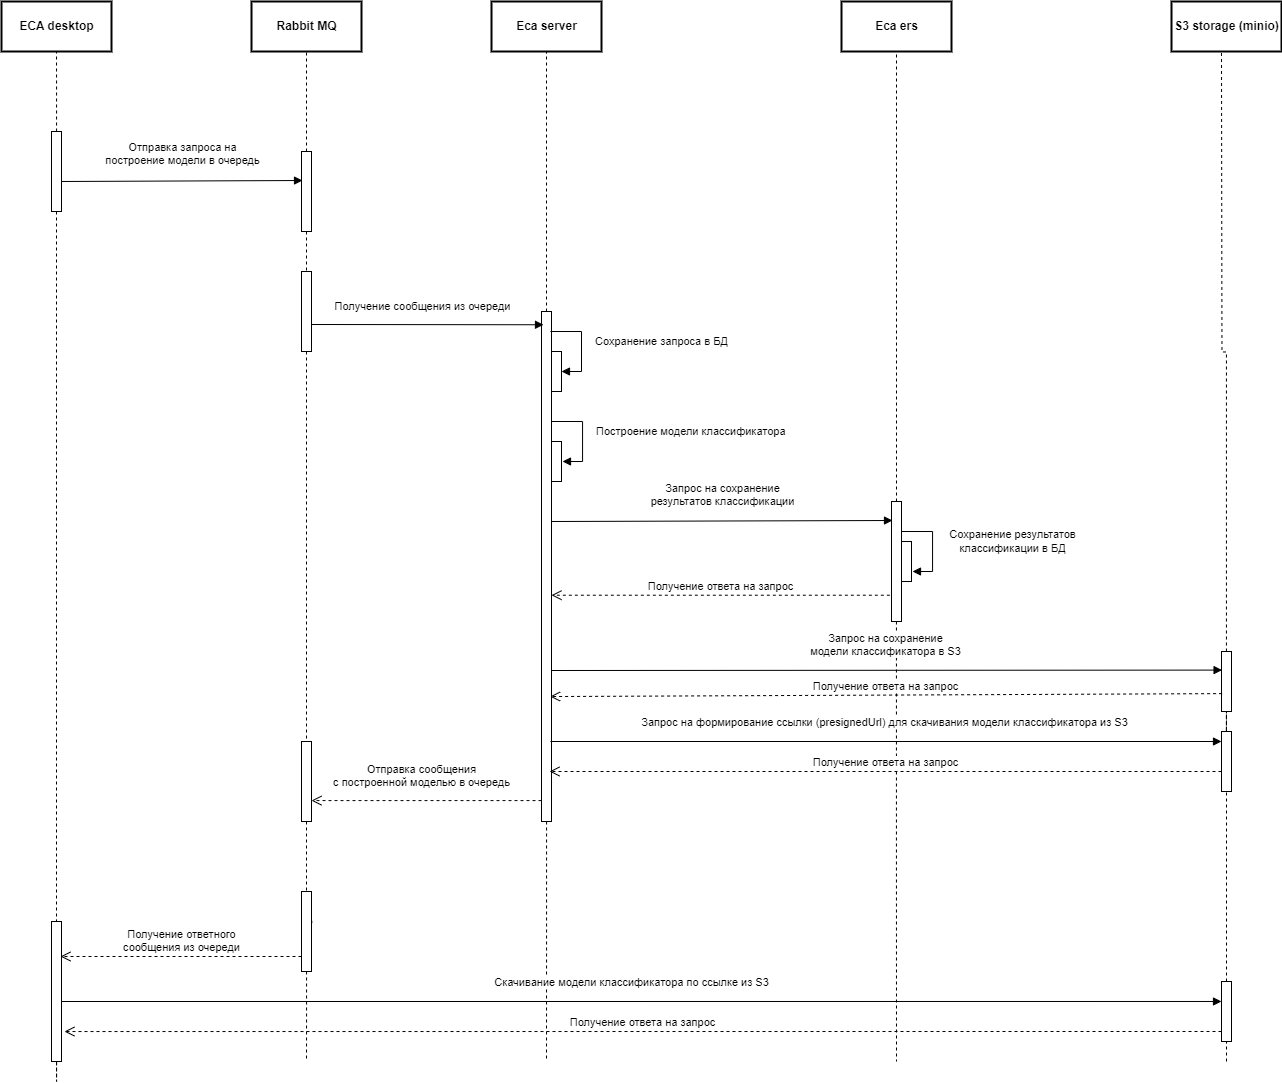

The diagram above was exported from draw.io. Its source (the exported page's mxGraphModel, read from the mxfile embedded in the PNG):
<mxGraphModel dx="1838" dy="1022" grid="1" gridSize="10" guides="1" tooltips="1" connect="1" arrows="1" fold="1" page="1" pageScale="1" pageWidth="850" pageHeight="1100" math="0" shadow="0">
  <root>
    <mxCell id="0" />
    <mxCell id="1" parent="0" />
    <mxCell id="naLQoQvjF8YPUEuu64ZZ-8" style="edgeStyle=orthogonalEdgeStyle;rounded=0;orthogonalLoop=1;jettySize=auto;html=1;endArrow=none;endFill=0;dashed=1;" parent="1" source="naLQoQvjF8YPUEuu64ZZ-2" edge="1">
      <mxGeometry relative="1" as="geometry">
        <mxPoint x="75" y="140" as="targetPoint" />
      </mxGeometry>
    </mxCell>
    <mxCell id="naLQoQvjF8YPUEuu64ZZ-19" style="edgeStyle=orthogonalEdgeStyle;rounded=0;orthogonalLoop=1;jettySize=auto;html=1;dashed=1;endArrow=none;endFill=0;" parent="1" source="naLQoQvjF8YPUEuu64ZZ-2" target="naLQoQvjF8YPUEuu64ZZ-53" edge="1">
      <mxGeometry relative="1" as="geometry">
        <mxPoint x="75" y="760" as="targetPoint" />
      </mxGeometry>
    </mxCell>
    <mxCell id="naLQoQvjF8YPUEuu64ZZ-2" value="" style="html=1;points=[];perimeter=orthogonalPerimeter;" parent="1" vertex="1">
      <mxGeometry x="70" y="230" width="10" height="80" as="geometry" />
    </mxCell>
    <mxCell id="naLQoQvjF8YPUEuu64ZZ-12" value="&lt;b&gt;ECA desktop&lt;/b&gt;" style="html=1;strokeWidth=2;" parent="1" vertex="1">
      <mxGeometry x="20" y="100" width="110" height="50" as="geometry" />
    </mxCell>
    <mxCell id="naLQoQvjF8YPUEuu64ZZ-18" style="edgeStyle=orthogonalEdgeStyle;rounded=0;orthogonalLoop=1;jettySize=auto;html=1;entryX=0.5;entryY=1;entryDx=0;entryDy=0;dashed=1;endArrow=none;endFill=0;" parent="1" source="naLQoQvjF8YPUEuu64ZZ-13" target="naLQoQvjF8YPUEuu64ZZ-17" edge="1">
      <mxGeometry relative="1" as="geometry" />
    </mxCell>
    <mxCell id="naLQoQvjF8YPUEuu64ZZ-13" value="" style="html=1;points=[];perimeter=orthogonalPerimeter;" parent="1" vertex="1">
      <mxGeometry x="320" y="250" width="10" height="80" as="geometry" />
    </mxCell>
    <mxCell id="naLQoQvjF8YPUEuu64ZZ-16" value="&lt;font style=&quot;font-size: 11px&quot;&gt;Отправка запроса на &lt;br&gt;построение модели в очередь&lt;/font&gt;" style="html=1;verticalAlign=bottom;endArrow=block;" parent="1" edge="1">
      <mxGeometry x="0.0038" y="11" width="80" relative="1" as="geometry">
        <mxPoint x="80" y="280" as="sourcePoint" />
        <mxPoint x="321" y="279" as="targetPoint" />
        <mxPoint as="offset" />
      </mxGeometry>
    </mxCell>
    <mxCell id="naLQoQvjF8YPUEuu64ZZ-17" value="&lt;b&gt;Rabbit MQ&lt;/b&gt;" style="html=1;" parent="1" vertex="1">
      <mxGeometry x="270" y="100" width="110" height="50" as="geometry" />
    </mxCell>
    <mxCell id="naLQoQvjF8YPUEuu64ZZ-21" value="&lt;b&gt;Rabbit MQ&lt;/b&gt;" style="html=1;strokeWidth=2;" parent="1" vertex="1">
      <mxGeometry x="270" y="100" width="110" height="50" as="geometry" />
    </mxCell>
    <mxCell id="naLQoQvjF8YPUEuu64ZZ-22" value="&lt;b&gt;Eca server&lt;/b&gt;" style="html=1;strokeWidth=2;" parent="1" vertex="1">
      <mxGeometry x="510" y="100" width="110" height="50" as="geometry" />
    </mxCell>
    <mxCell id="naLQoQvjF8YPUEuu64ZZ-24" value="&lt;b&gt;Eca ers&lt;/b&gt;" style="html=1;strokeWidth=2;" parent="1" vertex="1">
      <mxGeometry x="860" y="100" width="110" height="50" as="geometry" />
    </mxCell>
    <mxCell id="naLQoQvjF8YPUEuu64ZZ-40" style="edgeStyle=orthogonalEdgeStyle;rounded=0;orthogonalLoop=1;jettySize=auto;html=1;entryX=0.5;entryY=1;entryDx=0;entryDy=0;dashed=1;endArrow=none;endFill=0;strokeColor=#000000;" parent="1" source="naLQoQvjF8YPUEuu64ZZ-25" target="naLQoQvjF8YPUEuu64ZZ-22" edge="1">
      <mxGeometry relative="1" as="geometry" />
    </mxCell>
    <mxCell id="naLQoQvjF8YPUEuu64ZZ-56" style="edgeStyle=orthogonalEdgeStyle;rounded=0;orthogonalLoop=1;jettySize=auto;html=1;dashed=1;endArrow=none;endFill=0;strokeColor=#000000;" parent="1" source="naLQoQvjF8YPUEuu64ZZ-25" edge="1">
      <mxGeometry relative="1" as="geometry">
        <mxPoint x="565" y="1160" as="targetPoint" />
      </mxGeometry>
    </mxCell>
    <mxCell id="naLQoQvjF8YPUEuu64ZZ-25" value="" style="html=1;points=[];perimeter=orthogonalPerimeter;" parent="1" vertex="1">
      <mxGeometry x="560" y="410" width="10" height="510" as="geometry" />
    </mxCell>
    <mxCell id="naLQoQvjF8YPUEuu64ZZ-31" value="" style="html=1;points=[];perimeter=orthogonalPerimeter;" parent="1" vertex="1">
      <mxGeometry x="320" y="370" width="10" height="80" as="geometry" />
    </mxCell>
    <mxCell id="naLQoQvjF8YPUEuu64ZZ-32" style="edgeStyle=orthogonalEdgeStyle;rounded=0;orthogonalLoop=1;jettySize=auto;html=1;dashed=1;endArrow=none;endFill=0;" parent="1" source="naLQoQvjF8YPUEuu64ZZ-13" target="naLQoQvjF8YPUEuu64ZZ-31" edge="1">
      <mxGeometry relative="1" as="geometry">
        <mxPoint x="325" y="770" as="targetPoint" />
        <mxPoint x="325" y="330" as="sourcePoint" />
      </mxGeometry>
    </mxCell>
    <mxCell id="naLQoQvjF8YPUEuu64ZZ-34" value="&lt;font style=&quot;font-size: 11px&quot;&gt;Получение сообщения из очереди&lt;/font&gt;" style="html=1;verticalAlign=bottom;endArrow=block;strokeColor=#000000;entryX=0.2;entryY=0.026;entryDx=0;entryDy=0;entryPerimeter=0;" parent="1" target="naLQoQvjF8YPUEuu64ZZ-25" edge="1">
      <mxGeometry x="-0.0434" y="9" width="80" relative="1" as="geometry">
        <mxPoint x="330" y="423" as="sourcePoint" />
        <mxPoint x="330" y="420" as="targetPoint" />
        <mxPoint as="offset" />
      </mxGeometry>
    </mxCell>
    <mxCell id="naLQoQvjF8YPUEuu64ZZ-35" value="" style="html=1;points=[];perimeter=orthogonalPerimeter;" parent="1" vertex="1">
      <mxGeometry x="570" y="450" width="10" height="40" as="geometry" />
    </mxCell>
    <mxCell id="naLQoQvjF8YPUEuu64ZZ-36" value="Сохранение запроса в БД" style="edgeStyle=orthogonalEdgeStyle;html=1;align=left;spacingLeft=2;endArrow=block;rounded=0;strokeColor=#000000;" parent="1" edge="1">
      <mxGeometry x="-0.0989" y="10" relative="1" as="geometry">
        <mxPoint x="569" y="430" as="sourcePoint" />
        <Array as="points">
          <mxPoint x="569" y="430" />
          <mxPoint x="600" y="430" />
          <mxPoint x="600" y="470" />
        </Array>
        <mxPoint x="580" y="470" as="targetPoint" />
        <mxPoint as="offset" />
      </mxGeometry>
    </mxCell>
    <mxCell id="naLQoQvjF8YPUEuu64ZZ-38" value="" style="html=1;points=[];perimeter=orthogonalPerimeter;" parent="1" vertex="1">
      <mxGeometry x="570" y="540" width="10" height="40" as="geometry" />
    </mxCell>
    <mxCell id="naLQoQvjF8YPUEuu64ZZ-48" style="edgeStyle=orthogonalEdgeStyle;rounded=0;orthogonalLoop=1;jettySize=auto;html=1;entryX=0.5;entryY=1;entryDx=0;entryDy=0;endArrow=none;endFill=0;strokeColor=#000000;dashed=1;" parent="1" source="naLQoQvjF8YPUEuu64ZZ-42" target="naLQoQvjF8YPUEuu64ZZ-24" edge="1">
      <mxGeometry relative="1" as="geometry" />
    </mxCell>
    <mxCell id="naLQoQvjF8YPUEuu64ZZ-57" style="edgeStyle=orthogonalEdgeStyle;rounded=0;orthogonalLoop=1;jettySize=auto;html=1;dashed=1;endArrow=none;endFill=0;strokeColor=#000000;" parent="1" source="naLQoQvjF8YPUEuu64ZZ-42" edge="1">
      <mxGeometry relative="1" as="geometry">
        <mxPoint x="915" y="1160" as="targetPoint" />
      </mxGeometry>
    </mxCell>
    <mxCell id="naLQoQvjF8YPUEuu64ZZ-42" value="" style="html=1;points=[];perimeter=orthogonalPerimeter;" parent="1" vertex="1">
      <mxGeometry x="910" y="600" width="10" height="120" as="geometry" />
    </mxCell>
    <mxCell id="naLQoQvjF8YPUEuu64ZZ-44" value="&lt;font style=&quot;font-size: 11px&quot;&gt;Запрос на сохранение&lt;br&gt;результатов классификации&lt;/font&gt;" style="html=1;verticalAlign=bottom;endArrow=block;strokeColor=#000000;" parent="1" edge="1">
      <mxGeometry x="-0.0028" y="10" width="80" relative="1" as="geometry">
        <mxPoint x="570" y="620" as="sourcePoint" />
        <mxPoint x="911" y="619" as="targetPoint" />
        <mxPoint as="offset" />
      </mxGeometry>
    </mxCell>
    <mxCell id="naLQoQvjF8YPUEuu64ZZ-45" value="&lt;font style=&quot;font-size: 11px&quot;&gt;Получение ответа на запрос&lt;/font&gt;" style="html=1;verticalAlign=bottom;endArrow=open;dashed=1;endSize=8;strokeColor=#000000;exitX=-0.165;exitY=0.781;exitDx=0;exitDy=0;exitPerimeter=0;" parent="1" source="naLQoQvjF8YPUEuu64ZZ-42" target="naLQoQvjF8YPUEuu64ZZ-25" edge="1">
      <mxGeometry relative="1" as="geometry">
        <mxPoint x="910" y="680" as="sourcePoint" />
        <mxPoint x="830" y="680" as="targetPoint" />
      </mxGeometry>
    </mxCell>
    <mxCell id="naLQoQvjF8YPUEuu64ZZ-46" value="&lt;font style=&quot;font-size: 11px&quot;&gt;Построение модели классификатора&lt;/font&gt;" style="edgeStyle=orthogonalEdgeStyle;html=1;align=left;spacingLeft=2;endArrow=block;rounded=0;strokeColor=#000000;" parent="1" edge="1">
      <mxGeometry x="-0.0989" y="10" relative="1" as="geometry">
        <mxPoint x="570" y="520" as="sourcePoint" />
        <Array as="points">
          <mxPoint x="570" y="520" />
          <mxPoint x="601" y="520" />
          <mxPoint x="601" y="560" />
        </Array>
        <mxPoint x="581" y="560" as="targetPoint" />
        <mxPoint as="offset" />
      </mxGeometry>
    </mxCell>
    <mxCell id="naLQoQvjF8YPUEuu64ZZ-55" style="edgeStyle=orthogonalEdgeStyle;rounded=0;orthogonalLoop=1;jettySize=auto;html=1;dashed=1;endArrow=none;endFill=0;strokeColor=#000000;" parent="1" source="naLQoQvjF8YPUEuu64ZZ-58" edge="1">
      <mxGeometry relative="1" as="geometry">
        <mxPoint x="325" y="1160" as="targetPoint" />
      </mxGeometry>
    </mxCell>
    <mxCell id="naLQoQvjF8YPUEuu64ZZ-50" value="" style="html=1;points=[];perimeter=orthogonalPerimeter;" parent="1" vertex="1">
      <mxGeometry x="320" y="840" width="10" height="80" as="geometry" />
    </mxCell>
    <mxCell id="naLQoQvjF8YPUEuu64ZZ-51" style="edgeStyle=orthogonalEdgeStyle;rounded=0;orthogonalLoop=1;jettySize=auto;html=1;dashed=1;endArrow=none;endFill=0;" parent="1" source="naLQoQvjF8YPUEuu64ZZ-31" target="naLQoQvjF8YPUEuu64ZZ-50" edge="1">
      <mxGeometry relative="1" as="geometry">
        <mxPoint x="325" y="760" as="targetPoint" />
        <mxPoint x="325" y="450" as="sourcePoint" />
      </mxGeometry>
    </mxCell>
    <mxCell id="naLQoQvjF8YPUEuu64ZZ-52" value="&lt;font style=&quot;font-size: 11px&quot;&gt;Отправка сообщения&lt;br&gt;с построенной моделью в очередь&lt;/font&gt;" style="html=1;verticalAlign=bottom;endArrow=open;dashed=1;endSize=8;strokeColor=#000000;exitX=0;exitY=0.959;exitDx=0;exitDy=0;exitPerimeter=0;" parent="1" target="naLQoQvjF8YPUEuu64ZZ-50" edge="1" source="naLQoQvjF8YPUEuu64ZZ-25">
      <mxGeometry x="0.0435" y="-9" relative="1" as="geometry">
        <mxPoint x="560" y="739.5" as="sourcePoint" />
        <mxPoint x="480" y="739.5" as="targetPoint" />
        <mxPoint as="offset" />
      </mxGeometry>
    </mxCell>
    <mxCell id="naLQoQvjF8YPUEuu64ZZ-54" style="edgeStyle=orthogonalEdgeStyle;rounded=0;orthogonalLoop=1;jettySize=auto;html=1;endArrow=none;endFill=0;strokeColor=#000000;dashed=1;" parent="1" source="naLQoQvjF8YPUEuu64ZZ-53" edge="1">
      <mxGeometry relative="1" as="geometry">
        <mxPoint x="75" y="1120" as="targetPoint" />
      </mxGeometry>
    </mxCell>
    <mxCell id="naLQoQvjF8YPUEuu64ZZ-53" value="" style="html=1;points=[];perimeter=orthogonalPerimeter;" parent="1" vertex="1">
      <mxGeometry x="70" y="1020" width="10" height="140" as="geometry" />
    </mxCell>
    <mxCell id="naLQoQvjF8YPUEuu64ZZ-59" style="edgeStyle=orthogonalEdgeStyle;rounded=0;orthogonalLoop=1;jettySize=auto;html=1;dashed=1;endArrow=none;endFill=0;strokeColor=#000000;" parent="1" source="naLQoQvjF8YPUEuu64ZZ-50" target="naLQoQvjF8YPUEuu64ZZ-58" edge="1">
      <mxGeometry relative="1" as="geometry">
        <mxPoint x="325" y="1000" as="targetPoint" />
        <mxPoint x="325" y="780" as="sourcePoint" />
      </mxGeometry>
    </mxCell>
    <mxCell id="naLQoQvjF8YPUEuu64ZZ-60" value="&lt;font style=&quot;font-size: 11px&quot;&gt;Получение ответного&lt;br&gt;сообщения из очереди&lt;/font&gt;" style="html=1;verticalAlign=bottom;endArrow=open;dashed=1;endSize=8;strokeColor=#000000;entryX=0.9;entryY=0.25;entryDx=0;entryDy=0;entryPerimeter=0;" parent="1" target="naLQoQvjF8YPUEuu64ZZ-53" edge="1" source="naLQoQvjF8YPUEuu64ZZ-58">
      <mxGeometry x="-0.0041" relative="1" as="geometry">
        <mxPoint x="320" y="1040" as="sourcePoint" />
        <mxPoint x="240" y="869.5" as="targetPoint" />
        <mxPoint as="offset" />
      </mxGeometry>
    </mxCell>
    <mxCell id="Wha3gfl5ObDoSyTYLjjx-1" value="" style="html=1;points=[];perimeter=orthogonalPerimeter;" parent="1" vertex="1">
      <mxGeometry x="920" y="640" width="10" height="40" as="geometry" />
    </mxCell>
    <mxCell id="Wha3gfl5ObDoSyTYLjjx-2" value="Сохранение результатов&lt;br&gt;классификации в БД" style="edgeStyle=orthogonalEdgeStyle;html=1;align=center;spacingLeft=2;endArrow=block;rounded=0;strokeColor=#000000;" parent="1" edge="1">
      <mxGeometry x="-0.1001" y="79" relative="1" as="geometry">
        <mxPoint x="920" y="630" as="sourcePoint" />
        <Array as="points">
          <mxPoint x="920" y="630" />
          <mxPoint x="951" y="630" />
          <mxPoint x="951" y="670" />
        </Array>
        <mxPoint x="931" y="670" as="targetPoint" />
        <mxPoint as="offset" />
      </mxGeometry>
    </mxCell>
    <mxCell id="bhw_Wczlu2RFrwPE-7u4-1" value="&lt;b&gt;S3 storage (minio)&lt;/b&gt;" style="html=1;strokeWidth=2;" vertex="1" parent="1">
      <mxGeometry x="1190" y="100" width="110" height="50" as="geometry" />
    </mxCell>
    <mxCell id="bhw_Wczlu2RFrwPE-7u4-3" style="edgeStyle=orthogonalEdgeStyle;rounded=0;orthogonalLoop=1;jettySize=auto;html=1;entryX=0.5;entryY=1;entryDx=0;entryDy=0;endArrow=none;endFill=0;strokeColor=#000000;dashed=1;" edge="1" parent="1" source="bhw_Wczlu2RFrwPE-7u4-4">
      <mxGeometry relative="1" as="geometry">
        <mxPoint x="1240" y="1120" as="sourcePoint" />
        <mxPoint x="1240" y="150" as="targetPoint" />
      </mxGeometry>
    </mxCell>
    <mxCell id="bhw_Wczlu2RFrwPE-7u4-5" value="" style="edgeStyle=orthogonalEdgeStyle;rounded=0;orthogonalLoop=1;jettySize=auto;html=1;entryX=0.5;entryY=1;entryDx=0;entryDy=0;endArrow=none;endFill=0;strokeColor=#000000;dashed=1;" edge="1" parent="1" source="bhw_Wczlu2RFrwPE-7u4-9" target="bhw_Wczlu2RFrwPE-7u4-4">
      <mxGeometry relative="1" as="geometry">
        <mxPoint x="1245" y="1120" as="sourcePoint" />
        <mxPoint x="1240" y="150" as="targetPoint" />
      </mxGeometry>
    </mxCell>
    <mxCell id="bhw_Wczlu2RFrwPE-7u4-4" value="" style="html=1;points=[];perimeter=orthogonalPerimeter;" vertex="1" parent="1">
      <mxGeometry x="1240" y="750" width="10" height="60" as="geometry" />
    </mxCell>
    <mxCell id="bhw_Wczlu2RFrwPE-7u4-6" value="&lt;font style=&quot;font-size: 11px&quot;&gt;Запрос на сохранение&lt;br&gt;модели классификатора в S3&lt;br&gt;&lt;/font&gt;" style="html=1;verticalAlign=bottom;endArrow=block;strokeColor=#000000;entryX=0.059;entryY=0.31;entryDx=0;entryDy=0;entryPerimeter=0;" edge="1" parent="1" target="bhw_Wczlu2RFrwPE-7u4-4">
      <mxGeometry x="-0.0028" y="10" width="80" relative="1" as="geometry">
        <mxPoint x="570" y="769" as="sourcePoint" />
        <mxPoint x="911" y="770" as="targetPoint" />
        <mxPoint as="offset" />
      </mxGeometry>
    </mxCell>
    <mxCell id="bhw_Wczlu2RFrwPE-7u4-7" value="&lt;font style=&quot;font-size: 11px&quot;&gt;Получение ответа на запрос&lt;/font&gt;" style="html=1;verticalAlign=bottom;endArrow=open;dashed=1;endSize=8;strokeColor=#000000;exitX=0.059;exitY=0.702;exitDx=0;exitDy=0;exitPerimeter=0;entryX=0.859;entryY=0.755;entryDx=0;entryDy=0;entryPerimeter=0;" edge="1" parent="1" source="bhw_Wczlu2RFrwPE-7u4-4" target="naLQoQvjF8YPUEuu64ZZ-25">
      <mxGeometry relative="1" as="geometry">
        <mxPoint x="1208" y="800" as="sourcePoint" />
        <mxPoint x="870" y="800" as="targetPoint" />
      </mxGeometry>
    </mxCell>
    <mxCell id="bhw_Wczlu2RFrwPE-7u4-10" value="" style="edgeStyle=orthogonalEdgeStyle;rounded=0;orthogonalLoop=1;jettySize=auto;html=1;entryX=0.5;entryY=1;entryDx=0;entryDy=0;endArrow=none;endFill=0;strokeColor=#000000;dashed=1;" edge="1" parent="1" source="bhw_Wczlu2RFrwPE-7u4-15" target="bhw_Wczlu2RFrwPE-7u4-9">
      <mxGeometry relative="1" as="geometry">
        <mxPoint x="1245" y="1160" as="sourcePoint" />
        <mxPoint x="1245" y="810" as="targetPoint" />
      </mxGeometry>
    </mxCell>
    <mxCell id="bhw_Wczlu2RFrwPE-7u4-9" value="" style="html=1;points=[];perimeter=orthogonalPerimeter;" vertex="1" parent="1">
      <mxGeometry x="1240" y="830" width="10" height="60" as="geometry" />
    </mxCell>
    <mxCell id="bhw_Wczlu2RFrwPE-7u4-11" value="&lt;font style=&quot;font-size: 11px&quot;&gt;Запрос на формирование ссылки (presignedUrl) для скачивания модели классификатора из S3&lt;br&gt;&lt;/font&gt;" style="html=1;verticalAlign=bottom;endArrow=block;strokeColor=#000000;entryX=0.059;entryY=0.31;entryDx=0;entryDy=0;entryPerimeter=0;" edge="1" parent="1">
      <mxGeometry x="-0.0028" y="10" width="80" relative="1" as="geometry">
        <mxPoint x="569" y="840" as="sourcePoint" />
        <mxPoint x="1240" y="840" as="targetPoint" />
        <mxPoint as="offset" />
      </mxGeometry>
    </mxCell>
    <mxCell id="bhw_Wczlu2RFrwPE-7u4-12" value="&lt;font style=&quot;font-size: 11px&quot;&gt;Получение ответа на запрос&lt;/font&gt;" style="html=1;verticalAlign=bottom;endArrow=open;dashed=1;endSize=8;strokeColor=#000000;exitX=0.059;exitY=0.702;exitDx=0;exitDy=0;exitPerimeter=0;" edge="1" parent="1">
      <mxGeometry relative="1" as="geometry">
        <mxPoint x="1240" y="870" as="sourcePoint" />
        <mxPoint x="568" y="870" as="targetPoint" />
      </mxGeometry>
    </mxCell>
    <mxCell id="bhw_Wczlu2RFrwPE-7u4-13" value="" style="html=1;verticalAlign=bottom;endArrow=open;dashed=1;endSize=8;strokeColor=#000000;entryX=0.9;entryY=0.25;entryDx=0;entryDy=0;entryPerimeter=0;" edge="1" parent="1" target="naLQoQvjF8YPUEuu64ZZ-58">
      <mxGeometry x="-0.0041" relative="1" as="geometry">
        <mxPoint x="320" y="1040" as="sourcePoint" />
        <mxPoint x="79" y="1048" as="targetPoint" />
        <mxPoint as="offset" />
      </mxGeometry>
    </mxCell>
    <mxCell id="naLQoQvjF8YPUEuu64ZZ-58" value="" style="html=1;points=[];perimeter=orthogonalPerimeter;" parent="1" vertex="1">
      <mxGeometry x="320" y="990" width="10" height="80" as="geometry" />
    </mxCell>
    <mxCell id="bhw_Wczlu2RFrwPE-7u4-16" value="" style="edgeStyle=orthogonalEdgeStyle;rounded=0;orthogonalLoop=1;jettySize=auto;html=1;entryX=0.5;entryY=1;entryDx=0;entryDy=0;endArrow=none;endFill=0;strokeColor=#000000;dashed=1;" edge="1" parent="1" target="bhw_Wczlu2RFrwPE-7u4-15">
      <mxGeometry relative="1" as="geometry">
        <mxPoint x="1245" y="1160" as="sourcePoint" />
        <mxPoint x="1245" y="890" as="targetPoint" />
      </mxGeometry>
    </mxCell>
    <mxCell id="bhw_Wczlu2RFrwPE-7u4-15" value="" style="html=1;points=[];perimeter=orthogonalPerimeter;" vertex="1" parent="1">
      <mxGeometry x="1240" y="1080" width="10" height="60" as="geometry" />
    </mxCell>
    <mxCell id="bhw_Wczlu2RFrwPE-7u4-18" value="&lt;font style=&quot;font-size: 11px&quot;&gt;Скачивание модели классификатора по ссылке из S3&lt;br&gt;&lt;/font&gt;" style="html=1;verticalAlign=bottom;endArrow=block;strokeColor=#000000;entryX=0;entryY=0.333;entryDx=0;entryDy=0;entryPerimeter=0;" edge="1" parent="1" target="bhw_Wczlu2RFrwPE-7u4-15">
      <mxGeometry x="-0.0172" y="10" width="80" relative="1" as="geometry">
        <mxPoint x="80" y="1100" as="sourcePoint" />
        <mxPoint x="751" y="1100" as="targetPoint" />
        <mxPoint x="-1" as="offset" />
      </mxGeometry>
    </mxCell>
    <mxCell id="bhw_Wczlu2RFrwPE-7u4-19" value="&lt;font style=&quot;font-size: 11px&quot;&gt;Получение ответа на запрос&lt;/font&gt;" style="html=1;verticalAlign=bottom;endArrow=open;dashed=1;endSize=8;strokeColor=#000000;exitX=0.059;exitY=0.702;exitDx=0;exitDy=0;exitPerimeter=0;entryX=1.294;entryY=0.786;entryDx=0;entryDy=0;entryPerimeter=0;" edge="1" parent="1" target="naLQoQvjF8YPUEuu64ZZ-53">
      <mxGeometry relative="1" as="geometry">
        <mxPoint x="1240" y="1130" as="sourcePoint" />
        <mxPoint x="568" y="1130" as="targetPoint" />
      </mxGeometry>
    </mxCell>
  </root>
</mxGraphModel>